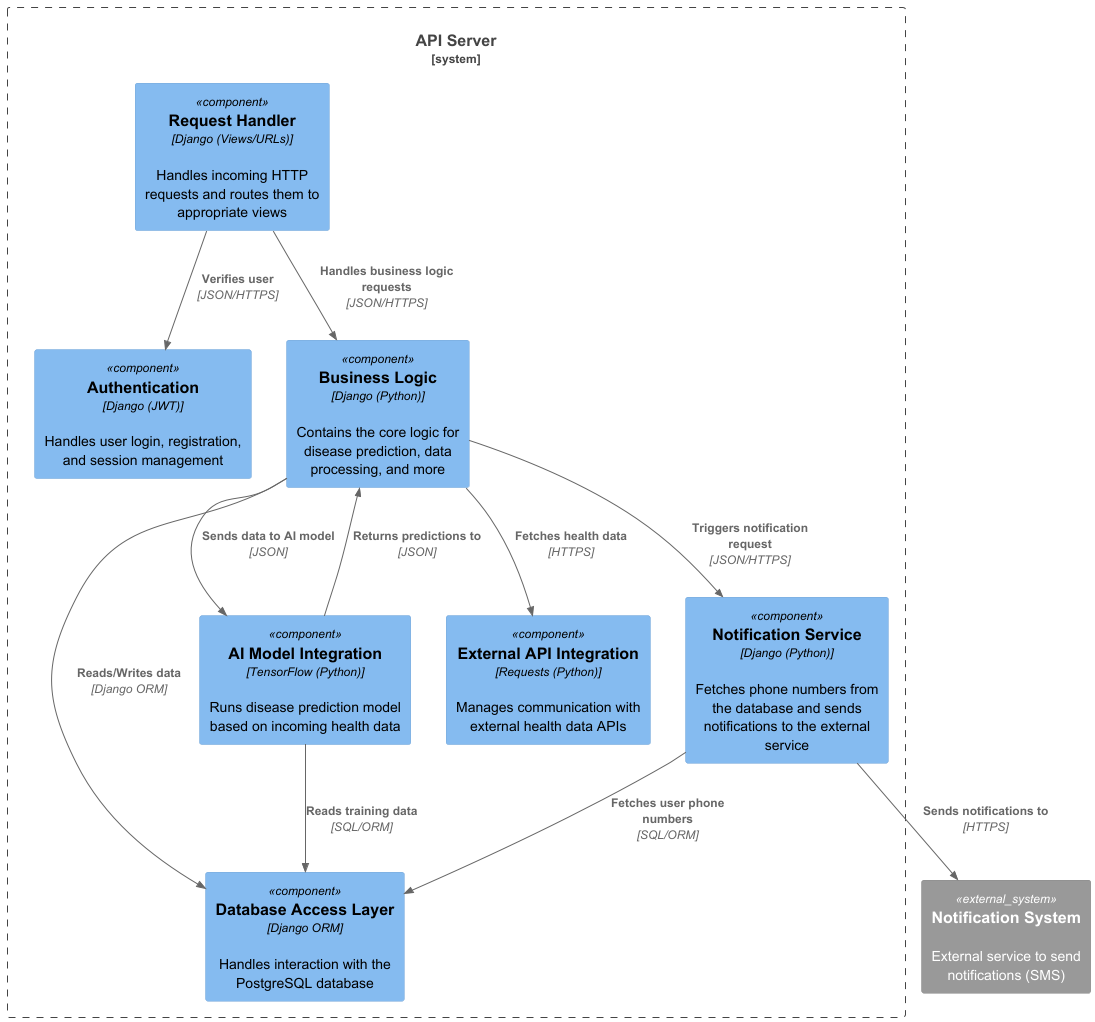

The diagram above was rendered by PlantUML. Its source (embedded in the PNG):
@startuml
!includeurl https://raw.githubusercontent.com/plantuml-stdlib/C4-PlantUML/master/C4_Component.puml

System_Boundary(apiServer, "API Server") {
    Component(requestHandler, "Request Handler", "Django (Views/URLs)", "Handles incoming HTTP requests and routes them to appropriate views")
    Component(authentication, "Authentication", "Django (JWT)", "Handles user login, registration, and session management")
    Component(businessLogic, "Business Logic", "Django (Python)", "Contains the core logic for disease prediction, data processing, and more")
    Component(aiModel, "AI Model Integration", "TensorFlow (Python)", "Runs disease prediction model based on incoming health data")
    Component(dbAccessLayer, "Database Access Layer", "Django ORM", "Handles interaction with the PostgreSQL database")
    Component(externalAPI, "External API Integration", "Requests (Python)", "Manages communication with external health data APIs")
    Component(notificationService, "Notification Service", "Django (Python)", "Fetches phone numbers from the database and sends notifications to the external service")
}

System_Ext(notificationSystem, "Notification System", "External service to send notifications (SMS)")

Rel(requestHandler, authentication, "Verifies user", "JSON/HTTPS")
Rel(requestHandler, businessLogic, "Handles business logic requests", "JSON/HTTPS")
Rel(businessLogic, aiModel, "Sends data to AI model", "JSON")
Rel(businessLogic, dbAccessLayer, "Reads/Writes data", "Django ORM")
Rel(businessLogic, externalAPI, "Fetches health data", "HTTPS")
Rel(aiModel, dbAccessLayer, "Reads training data", "SQL/ORM")
Rel(aiModel, businessLogic, "Returns predictions to", "JSON")
Rel(businessLogic, notificationService, "Triggers notification request", "JSON/HTTPS")
Rel(notificationService, dbAccessLayer, "Fetches user phone numbers", "SQL/ORM")
Rel(notificationService, notificationSystem, "Sends notifications to", "HTTPS")

@enduml